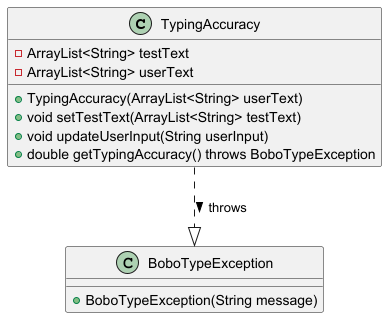

The diagram above was rendered by PlantUML. Its source (embedded in the PNG):
@startuml

    class TypingAccuracy {
        - ArrayList<String> testText
        - ArrayList<String> userText
        + TypingAccuracy(ArrayList<String> userText)
        + void setTestText(ArrayList<String> testText)
        + void updateUserInput(String userInput)
        + double getTypingAccuracy() throws BoboTypeException
    }

    class BoboTypeException {
        + BoboTypeException(String message)
    }

TypingAccuracy ..|> BoboTypeException : throws >
@enduml